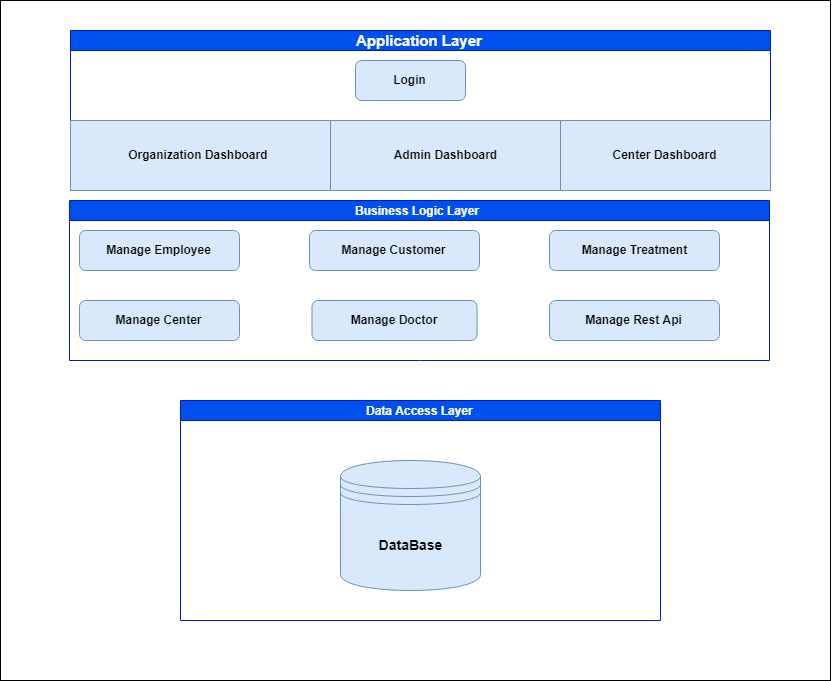

The diagram above was exported from draw.io. Its source (the exported page's mxGraphModel, read from the mxfile embedded in the PNG):
<mxGraphModel dx="1886" dy="664" grid="1" gridSize="10" guides="1" tooltips="1" connect="1" arrows="1" fold="1" page="1" pageScale="1.5" pageWidth="1169" pageHeight="827" background="#ffffff" math="0" shadow="0">
  <root>
    <mxCell id="0" />
    <mxCell id="1" parent="0" />
    <mxCell id="4V9GXRpT2B-sgFVZzfGR-66" value="DataBase" style="shape=datastore;whiteSpace=wrap;html=1;fillColor=#dae8fc;strokeColor=#6c8ebf;fontStyle=1;fontSize=14;" vertex="1" parent="1">
      <mxGeometry x="890" y="460" width="140" height="130" as="geometry" />
    </mxCell>
    <mxCell id="4V9GXRpT2B-sgFVZzfGR-67" value="Business Logic Layer&amp;nbsp;" style="swimlane;html=1;startSize=20;horizontal=1;containerType=tree;fillColor=#0050ef;strokeColor=#001DBC;fontColor=#ffffff;" vertex="1" parent="1">
      <mxGeometry x="619" y="200" width="700" height="160" as="geometry">
        <mxRectangle x="610" y="200" width="150" height="20" as="alternateBounds" />
      </mxGeometry>
    </mxCell>
    <mxCell id="4V9GXRpT2B-sgFVZzfGR-77" value="Manage Employee" style="rounded=1;whiteSpace=wrap;html=1;fillColor=#dae8fc;align=center;shadow=0;strokeColor=#6c8ebf;fontStyle=1;fontSize=12;" vertex="1" parent="4V9GXRpT2B-sgFVZzfGR-67">
      <mxGeometry x="10" y="30" width="160" height="40" as="geometry" />
    </mxCell>
    <mxCell id="4V9GXRpT2B-sgFVZzfGR-78" value="Manage Customer" style="rounded=1;whiteSpace=wrap;html=1;fillColor=#dae8fc;align=center;strokeColor=#6c8ebf;fontStyle=1" vertex="1" parent="4V9GXRpT2B-sgFVZzfGR-67">
      <mxGeometry x="240" y="30" width="170" height="40" as="geometry" />
    </mxCell>
    <mxCell id="4V9GXRpT2B-sgFVZzfGR-79" value="Manage Treatment" style="rounded=1;whiteSpace=wrap;html=1;fillColor=#dae8fc;align=center;strokeColor=#6c8ebf;fontStyle=1" vertex="1" parent="4V9GXRpT2B-sgFVZzfGR-67">
      <mxGeometry x="480" y="30" width="170" height="40" as="geometry" />
    </mxCell>
    <mxCell id="4V9GXRpT2B-sgFVZzfGR-80" value="Manage Center" style="rounded=1;whiteSpace=wrap;html=1;fillColor=#dae8fc;align=center;strokeColor=#6c8ebf;fontStyle=1" vertex="1" parent="4V9GXRpT2B-sgFVZzfGR-67">
      <mxGeometry x="10" y="100" width="160" height="40" as="geometry" />
    </mxCell>
    <mxCell id="4V9GXRpT2B-sgFVZzfGR-81" value="Manage Doctor" style="rounded=1;whiteSpace=wrap;html=1;fillColor=#dae8fc;align=center;strokeColor=#6c8ebf;fontStyle=1" vertex="1" parent="4V9GXRpT2B-sgFVZzfGR-67">
      <mxGeometry x="242.5" y="100" width="165" height="40" as="geometry" />
    </mxCell>
    <mxCell id="4V9GXRpT2B-sgFVZzfGR-82" value="Manage Rest Api" style="rounded=1;whiteSpace=wrap;html=1;fillColor=#dae8fc;align=center;strokeColor=#6c8ebf;fontStyle=1" vertex="1" parent="4V9GXRpT2B-sgFVZzfGR-67">
      <mxGeometry x="480" y="100" width="170" height="40" as="geometry" />
    </mxCell>
    <mxCell id="4V9GXRpT2B-sgFVZzfGR-68" value="Data Access Layer" style="swimlane;html=1;startSize=20;horizontal=1;containerType=tree;fillColor=#0050ef;strokeColor=#001DBC;fontColor=#ffffff;" vertex="1" parent="1">
      <mxGeometry x="730" y="400" width="480" height="220" as="geometry" />
    </mxCell>
    <mxCell id="4V9GXRpT2B-sgFVZzfGR-69" value="Application Layer" style="swimlane;html=1;startSize=20;horizontal=1;containerType=tree;fillColor=#0050ef;strokeColor=#001DBC;fontColor=#ffffff;fontSize=15;" vertex="1" parent="1">
      <mxGeometry x="620" y="30" width="700" height="160" as="geometry">
        <mxRectangle x="610" y="200" width="150" height="20" as="alternateBounds" />
      </mxGeometry>
    </mxCell>
    <mxCell id="4V9GXRpT2B-sgFVZzfGR-70" value="Organization Dashboard&amp;nbsp;" style="rounded=0;whiteSpace=wrap;html=1;fillColor=#dae8fc;strokeColor=#6c8ebf;align=center;fontStyle=1" vertex="1" parent="4V9GXRpT2B-sgFVZzfGR-69">
      <mxGeometry y="90" width="260" height="70" as="geometry" />
    </mxCell>
    <mxCell id="4V9GXRpT2B-sgFVZzfGR-71" value="Admin Dashboard" style="rounded=0;whiteSpace=wrap;html=1;fillColor=#dae8fc;strokeColor=#6c8ebf;fontStyle=1" vertex="1" parent="4V9GXRpT2B-sgFVZzfGR-69">
      <mxGeometry x="260" y="90" width="230" height="70" as="geometry" />
    </mxCell>
    <mxCell id="4V9GXRpT2B-sgFVZzfGR-74" value="Login" style="rounded=1;whiteSpace=wrap;html=1;fillColor=#dae8fc;align=center;strokeColor=#6c8ebf;fontStyle=1" vertex="1" parent="4V9GXRpT2B-sgFVZzfGR-69">
      <mxGeometry x="285" y="30" width="110" height="40" as="geometry" />
    </mxCell>
    <mxCell id="4V9GXRpT2B-sgFVZzfGR-72" value="Center Dashboard" style="rounded=0;whiteSpace=wrap;html=1;fillColor=#dae8fc;strokeColor=#6c8ebf;fontStyle=1" vertex="1" parent="1">
      <mxGeometry x="1110" y="120" width="210" height="70" as="geometry" />
    </mxCell>
    <mxCell id="4V9GXRpT2B-sgFVZzfGR-84" value="" style="rounded=0;whiteSpace=wrap;html=1;shadow=0;fillColor=none;fontSize=14;align=center;" vertex="1" parent="1">
      <mxGeometry x="550" width="830" height="680" as="geometry" />
    </mxCell>
  </root>
</mxGraphModel>